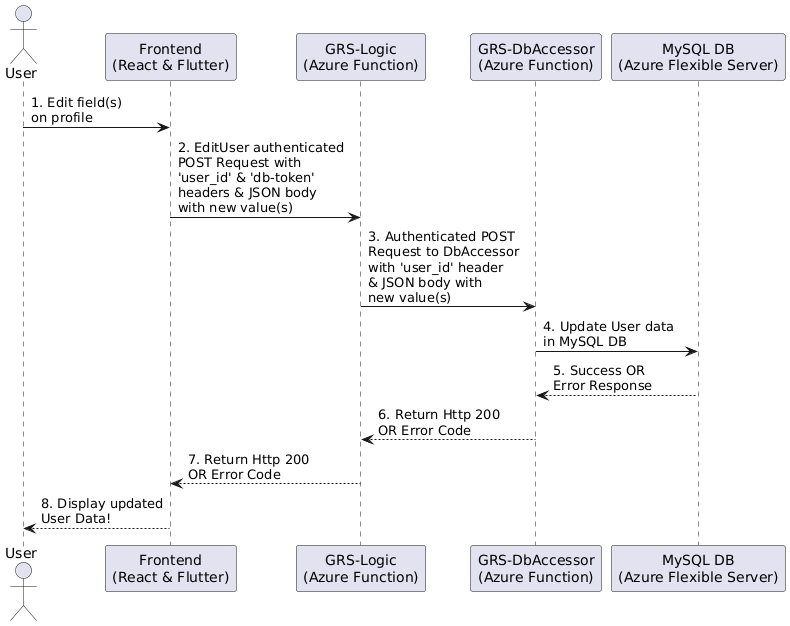

The diagram above was rendered by PlantUML. Its source (embedded in the PNG):
@startuml
actor User
participant "Frontend\n(React & Flutter)" as FE
participant "GRS-Logic\n(Azure Function)" as LL
participant "GRS-DbAccessor\n(Azure Function)" as DBF
participant "MySQL DB\n(Azure Flexible Server)" as DB

User -> FE: 1. Edit field(s)\non profile
FE -> LL: 2. EditUser authenticated\nPOST Request with\n'user_id' & 'db-token'\nheaders & JSON body\nwith new value(s)
LL -> DBF: 3. Authenticated POST\nRequest to DbAccessor\nwith 'user_id' header\n& JSON body with\nnew value(s)
DBF -> DB: 4. Update User data\nin MySQL DB
DB --> DBF: 5. Success OR\nError Response
DBF --> LL: 6. Return Http 200\nOR Error Code
LL --> FE: 7. Return Http 200\nOR Error Code
FE --> User: 8. Display updated\nUser Data!
@enduml